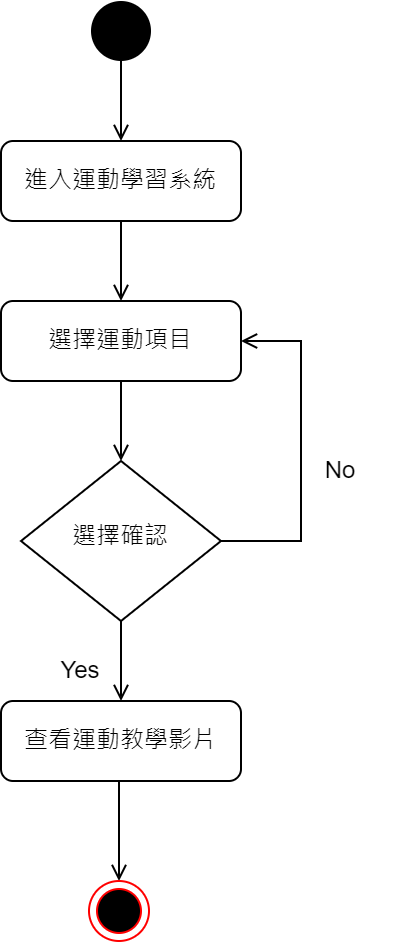

The diagram above was exported from draw.io. Its source (the exported page's mxGraphModel, read from the mxfile embedded in the PNG):
<mxGraphModel dx="782" dy="412" grid="1" gridSize="10" guides="1" tooltips="1" connect="1" arrows="1" fold="1" page="1" pageScale="1" pageWidth="827" pageHeight="1169" math="0" shadow="0">
  <root>
    <mxCell id="0" />
    <mxCell id="1" parent="0" />
    <mxCell id="HAvk831097h3fgGpdUNR-1" style="edgeStyle=orthogonalEdgeStyle;rounded=0;orthogonalLoop=1;jettySize=auto;html=1;exitX=0.5;exitY=1;exitDx=0;exitDy=0;entryX=0.5;entryY=0;entryDx=0;entryDy=0;startArrow=none;startFill=0;endArrow=open;endFill=0;" parent="1" source="HAvk831097h3fgGpdUNR-2" target="HAvk831097h3fgGpdUNR-4" edge="1">
      <mxGeometry relative="1" as="geometry" />
    </mxCell>
    <mxCell id="HAvk831097h3fgGpdUNR-2" value="" style="ellipse;fillColor=#000000;strokeColor=none;" parent="1" vertex="1">
      <mxGeometry x="385" y="90" width="30" height="30" as="geometry" />
    </mxCell>
    <mxCell id="HAvk831097h3fgGpdUNR-3" style="edgeStyle=orthogonalEdgeStyle;rounded=0;orthogonalLoop=1;jettySize=auto;html=1;exitX=0.5;exitY=1;exitDx=0;exitDy=0;entryX=0.5;entryY=0;entryDx=0;entryDy=0;startArrow=none;startFill=0;endArrow=open;endFill=0;" parent="1" source="HAvk831097h3fgGpdUNR-4" target="HAvk831097h3fgGpdUNR-6" edge="1">
      <mxGeometry relative="1" as="geometry" />
    </mxCell>
    <mxCell id="HAvk831097h3fgGpdUNR-4" value="進入運動學習系統" style="rounded=1;whiteSpace=wrap;html=1;fontSize=12;glass=0;strokeWidth=1;shadow=0;" parent="1" vertex="1">
      <mxGeometry x="340" y="160" width="120" height="40" as="geometry" />
    </mxCell>
    <mxCell id="HAvk831097h3fgGpdUNR-5" style="edgeStyle=orthogonalEdgeStyle;rounded=0;orthogonalLoop=1;jettySize=auto;html=1;exitX=0.5;exitY=1;exitDx=0;exitDy=0;entryX=0.5;entryY=0;entryDx=0;entryDy=0;startArrow=none;startFill=0;endArrow=open;endFill=0;" parent="1" source="HAvk831097h3fgGpdUNR-6" edge="1">
      <mxGeometry relative="1" as="geometry">
        <mxPoint x="400" y="320" as="targetPoint" />
      </mxGeometry>
    </mxCell>
    <mxCell id="HAvk831097h3fgGpdUNR-6" value="選擇運動項目" style="rounded=1;whiteSpace=wrap;html=1;fontSize=12;glass=0;strokeWidth=1;shadow=0;" parent="1" vertex="1">
      <mxGeometry x="340" y="240" width="120" height="40" as="geometry" />
    </mxCell>
    <mxCell id="HAvk831097h3fgGpdUNR-16" style="edgeStyle=orthogonalEdgeStyle;rounded=0;orthogonalLoop=1;jettySize=auto;html=1;exitX=1;exitY=0.5;exitDx=0;exitDy=0;entryX=1;entryY=0.5;entryDx=0;entryDy=0;startArrow=none;startFill=0;endArrow=open;endFill=0;" parent="1" source="HAvk831097h3fgGpdUNR-11" target="HAvk831097h3fgGpdUNR-6" edge="1">
      <mxGeometry relative="1" as="geometry">
        <Array as="points">
          <mxPoint x="490" y="360" />
          <mxPoint x="490" y="260" />
        </Array>
      </mxGeometry>
    </mxCell>
    <mxCell id="HAvk831097h3fgGpdUNR-20" style="edgeStyle=orthogonalEdgeStyle;rounded=0;orthogonalLoop=1;jettySize=auto;html=1;exitX=0.5;exitY=1;exitDx=0;exitDy=0;entryX=0.5;entryY=0;entryDx=0;entryDy=0;startArrow=none;startFill=0;endArrow=open;endFill=0;" parent="1" source="HAvk831097h3fgGpdUNR-11" target="HAvk831097h3fgGpdUNR-17" edge="1">
      <mxGeometry relative="1" as="geometry" />
    </mxCell>
    <mxCell id="HAvk831097h3fgGpdUNR-11" value="選擇確認" style="rhombus;whiteSpace=wrap;html=1;shadow=0;fontFamily=Helvetica;fontSize=12;align=center;strokeWidth=1;spacing=6;spacingTop=-4;" parent="1" vertex="1">
      <mxGeometry x="350" y="320" width="100" height="80" as="geometry" />
    </mxCell>
    <mxCell id="HAvk831097h3fgGpdUNR-12" value="Yes" style="text;html=1;strokeColor=none;fillColor=none;align=center;verticalAlign=middle;whiteSpace=wrap;rounded=0;" parent="1" vertex="1">
      <mxGeometry x="360" y="410" width="40" height="30" as="geometry" />
    </mxCell>
    <mxCell id="HAvk831097h3fgGpdUNR-13" style="edgeStyle=orthogonalEdgeStyle;rounded=0;orthogonalLoop=1;jettySize=auto;html=1;exitX=0.5;exitY=1;exitDx=0;exitDy=0;entryX=0.5;entryY=0;entryDx=0;entryDy=0;startArrow=none;startFill=0;endArrow=open;endFill=0;" parent="1" target="HAvk831097h3fgGpdUNR-15" edge="1">
      <mxGeometry relative="1" as="geometry">
        <mxPoint x="399" y="480" as="sourcePoint" />
      </mxGeometry>
    </mxCell>
    <mxCell id="HAvk831097h3fgGpdUNR-15" value="" style="ellipse;html=1;shape=endState;fillColor=#000000;strokeColor=#FF0000;" parent="1" vertex="1">
      <mxGeometry x="384" y="530" width="30" height="30" as="geometry" />
    </mxCell>
    <mxCell id="HAvk831097h3fgGpdUNR-17" value="查看運動教學影片" style="rounded=1;whiteSpace=wrap;html=1;fontSize=12;glass=0;strokeWidth=1;shadow=0;" parent="1" vertex="1">
      <mxGeometry x="340" y="440" width="120" height="40" as="geometry" />
    </mxCell>
    <mxCell id="HAvk831097h3fgGpdUNR-18" value="No" style="text;html=1;strokeColor=none;fillColor=none;align=center;verticalAlign=middle;whiteSpace=wrap;rounded=0;" parent="1" vertex="1">
      <mxGeometry x="480" y="310" width="60" height="30" as="geometry" />
    </mxCell>
  </root>
</mxGraphModel>